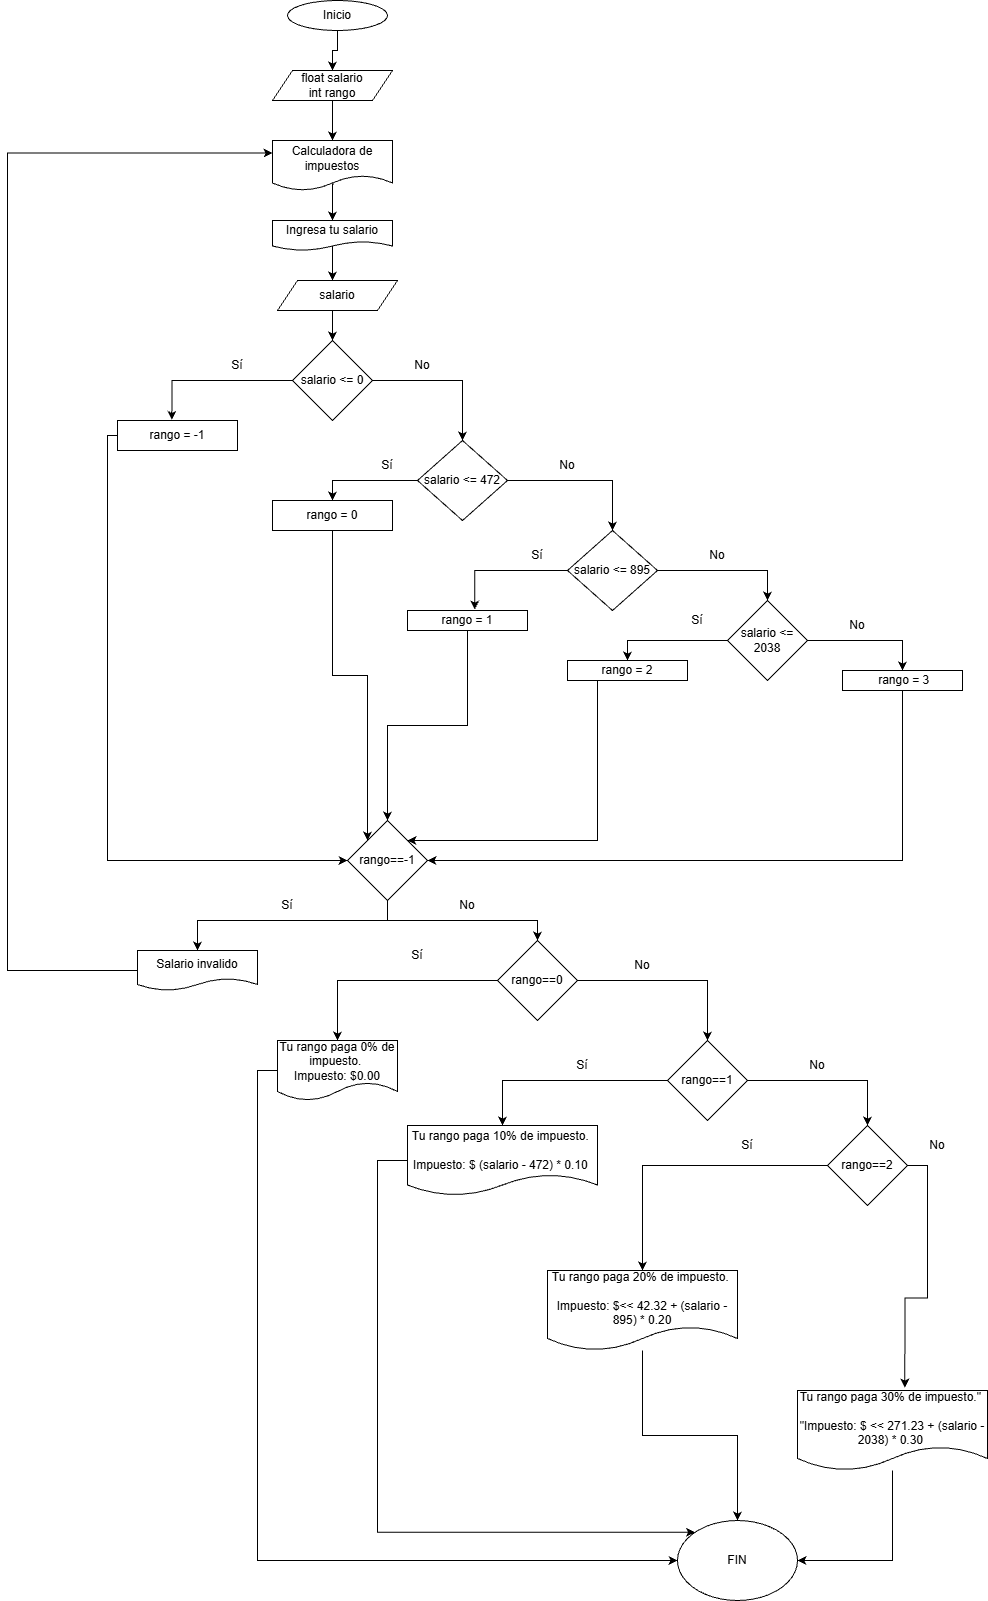

The diagram above was exported from draw.io. Its source (the exported page's mxGraphModel, read from the mxfile embedded in the PNG):
<mxGraphModel dx="717" dy="388" grid="1" gridSize="10" guides="1" tooltips="1" connect="1" arrows="1" fold="1" page="1" pageScale="1" pageWidth="850" pageHeight="1100" math="0" shadow="0">
  <root>
    <mxCell id="0" />
    <mxCell id="1" parent="0" />
    <mxCell id="WeIdQgEGF-y8pFKDk4iD-31" edge="1" parent="1" source="WeIdQgEGF-y8pFKDk4iD-1" style="edgeStyle=orthogonalEdgeStyle;rounded=0;orthogonalLoop=1;jettySize=auto;html=1;entryX=0.5;entryY=0;entryDx=0;entryDy=0;" target="WeIdQgEGF-y8pFKDk4iD-2">
      <mxGeometry relative="1" as="geometry" />
    </mxCell>
    <mxCell id="WeIdQgEGF-y8pFKDk4iD-1" parent="1" style="ellipse;whiteSpace=wrap;html=1;" value="Inicio" vertex="1">
      <mxGeometry height="30" width="100" x="380" y="60" as="geometry" />
    </mxCell>
    <mxCell id="WeIdQgEGF-y8pFKDk4iD-30" edge="1" parent="1" source="WeIdQgEGF-y8pFKDk4iD-2" style="edgeStyle=orthogonalEdgeStyle;rounded=0;orthogonalLoop=1;jettySize=auto;html=1;entryX=0.5;entryY=0;entryDx=0;entryDy=0;" target="WeIdQgEGF-y8pFKDk4iD-3">
      <mxGeometry relative="1" as="geometry" />
    </mxCell>
    <mxCell id="WeIdQgEGF-y8pFKDk4iD-2" parent="1" style="shape=parallelogram;perimeter=parallelogramPerimeter;whiteSpace=wrap;html=1;fixedSize=1;" value="float salario&lt;div&gt;int rango&lt;/div&gt;" vertex="1">
      <mxGeometry height="30" width="120" x="365" y="130" as="geometry" />
    </mxCell>
    <mxCell id="WeIdQgEGF-y8pFKDk4iD-32" edge="1" parent="1" source="WeIdQgEGF-y8pFKDk4iD-3" style="edgeStyle=orthogonalEdgeStyle;rounded=0;orthogonalLoop=1;jettySize=auto;html=1;entryX=0.5;entryY=0;entryDx=0;entryDy=0;exitX=0.511;exitY=0.877;exitDx=0;exitDy=0;exitPerimeter=0;" target="WeIdQgEGF-y8pFKDk4iD-5">
      <mxGeometry relative="1" as="geometry" />
    </mxCell>
    <mxCell id="WeIdQgEGF-y8pFKDk4iD-3" parent="1" style="shape=document;whiteSpace=wrap;html=1;boundedLbl=1;" value="Calculadora de impuestos" vertex="1">
      <mxGeometry height="50" width="120" x="365" y="200" as="geometry" />
    </mxCell>
    <mxCell id="WeIdQgEGF-y8pFKDk4iD-33" edge="1" parent="1" style="edgeStyle=orthogonalEdgeStyle;rounded=0;orthogonalLoop=1;jettySize=auto;html=1;entryX=0.5;entryY=0;entryDx=0;entryDy=0;exitX=0.5;exitY=0.817;exitDx=0;exitDy=0;exitPerimeter=0;">
      <mxGeometry relative="1" as="geometry">
        <mxPoint x="420" y="304.51000000000005" as="sourcePoint" />
        <mxPoint x="425" y="340" as="targetPoint" />
      </mxGeometry>
    </mxCell>
    <mxCell id="WeIdQgEGF-y8pFKDk4iD-5" parent="1" style="shape=document;whiteSpace=wrap;html=1;boundedLbl=1;" value="Ingresa tu salario" vertex="1">
      <mxGeometry height="30" width="120" x="365" y="280" as="geometry" />
    </mxCell>
    <mxCell id="WeIdQgEGF-y8pFKDk4iD-34" edge="1" parent="1" source="WeIdQgEGF-y8pFKDk4iD-6" style="edgeStyle=orthogonalEdgeStyle;rounded=0;orthogonalLoop=1;jettySize=auto;html=1;entryX=0.5;entryY=0;entryDx=0;entryDy=0;" target="WeIdQgEGF-y8pFKDk4iD-7">
      <mxGeometry relative="1" as="geometry">
        <Array as="points">
          <mxPoint x="425" y="380" />
          <mxPoint x="425" y="380" />
        </Array>
      </mxGeometry>
    </mxCell>
    <mxCell id="WeIdQgEGF-y8pFKDk4iD-6" parent="1" style="shape=parallelogram;perimeter=parallelogramPerimeter;whiteSpace=wrap;html=1;fixedSize=1;" value="salario" vertex="1">
      <mxGeometry height="30" width="120" x="370" y="340" as="geometry" />
    </mxCell>
    <mxCell id="WeIdQgEGF-y8pFKDk4iD-36" edge="1" parent="1" source="WeIdQgEGF-y8pFKDk4iD-7" style="edgeStyle=orthogonalEdgeStyle;rounded=0;orthogonalLoop=1;jettySize=auto;html=1;" target="WeIdQgEGF-y8pFKDk4iD-9">
      <mxGeometry relative="1" as="geometry" />
    </mxCell>
    <mxCell id="WeIdQgEGF-y8pFKDk4iD-7" parent="1" style="rhombus;whiteSpace=wrap;html=1;" value="salario &amp;lt;= 0" vertex="1">
      <mxGeometry height="80" width="80" x="385" y="400" as="geometry" />
    </mxCell>
    <mxCell id="WeIdQgEGF-y8pFKDk4iD-45" edge="1" parent="1" source="WeIdQgEGF-y8pFKDk4iD-8" style="edgeStyle=orthogonalEdgeStyle;rounded=0;orthogonalLoop=1;jettySize=auto;html=1;entryX=0;entryY=0.5;entryDx=0;entryDy=0;" target="WeIdQgEGF-y8pFKDk4iD-17">
      <mxGeometry relative="1" as="geometry">
        <Array as="points">
          <mxPoint x="200" y="495" />
          <mxPoint x="200" y="920" />
        </Array>
      </mxGeometry>
    </mxCell>
    <mxCell id="WeIdQgEGF-y8pFKDk4iD-8" parent="1" style="rounded=0;whiteSpace=wrap;html=1;" value="rango = -1" vertex="1">
      <mxGeometry height="30" width="120" x="210" y="480" as="geometry" />
    </mxCell>
    <mxCell id="WeIdQgEGF-y8pFKDk4iD-37" edge="1" parent="1" source="WeIdQgEGF-y8pFKDk4iD-9" style="edgeStyle=orthogonalEdgeStyle;rounded=0;orthogonalLoop=1;jettySize=auto;html=1;entryX=0.5;entryY=0;entryDx=0;entryDy=0;" target="WeIdQgEGF-y8pFKDk4iD-10">
      <mxGeometry relative="1" as="geometry" />
    </mxCell>
    <mxCell id="WeIdQgEGF-y8pFKDk4iD-39" edge="1" parent="1" source="WeIdQgEGF-y8pFKDk4iD-9" style="edgeStyle=orthogonalEdgeStyle;rounded=0;orthogonalLoop=1;jettySize=auto;html=1;entryX=0.5;entryY=0;entryDx=0;entryDy=0;" target="WeIdQgEGF-y8pFKDk4iD-11">
      <mxGeometry relative="1" as="geometry" />
    </mxCell>
    <mxCell id="WeIdQgEGF-y8pFKDk4iD-9" parent="1" style="rhombus;whiteSpace=wrap;html=1;" value="salario &amp;lt;= 472" vertex="1">
      <mxGeometry height="80" width="90" x="510" y="500" as="geometry" />
    </mxCell>
    <mxCell id="WeIdQgEGF-y8pFKDk4iD-46" edge="1" parent="1" source="WeIdQgEGF-y8pFKDk4iD-10" style="edgeStyle=orthogonalEdgeStyle;rounded=0;orthogonalLoop=1;jettySize=auto;html=1;entryX=0;entryY=0;entryDx=0;entryDy=0;" target="WeIdQgEGF-y8pFKDk4iD-17">
      <mxGeometry relative="1" as="geometry" />
    </mxCell>
    <mxCell id="WeIdQgEGF-y8pFKDk4iD-10" parent="1" style="rounded=0;whiteSpace=wrap;html=1;" value="rango = 0" vertex="1">
      <mxGeometry height="30" width="120" x="365" y="560" as="geometry" />
    </mxCell>
    <mxCell id="WeIdQgEGF-y8pFKDk4iD-42" edge="1" parent="1" source="WeIdQgEGF-y8pFKDk4iD-11" style="edgeStyle=orthogonalEdgeStyle;rounded=0;orthogonalLoop=1;jettySize=auto;html=1;entryX=0.5;entryY=0;entryDx=0;entryDy=0;" target="WeIdQgEGF-y8pFKDk4iD-13">
      <mxGeometry relative="1" as="geometry" />
    </mxCell>
    <mxCell id="WeIdQgEGF-y8pFKDk4iD-11" parent="1" style="rhombus;whiteSpace=wrap;html=1;" value="salario &amp;lt;= 895" vertex="1">
      <mxGeometry height="80" width="90" x="660" y="590" as="geometry" />
    </mxCell>
    <mxCell id="WeIdQgEGF-y8pFKDk4iD-47" edge="1" parent="1" source="WeIdQgEGF-y8pFKDk4iD-12" style="edgeStyle=orthogonalEdgeStyle;rounded=0;orthogonalLoop=1;jettySize=auto;html=1;" target="WeIdQgEGF-y8pFKDk4iD-17">
      <mxGeometry relative="1" as="geometry" />
    </mxCell>
    <mxCell id="WeIdQgEGF-y8pFKDk4iD-12" parent="1" style="rounded=0;whiteSpace=wrap;html=1;" value="rango = 1" vertex="1">
      <mxGeometry height="20" width="120" x="500" y="670" as="geometry" />
    </mxCell>
    <mxCell id="WeIdQgEGF-y8pFKDk4iD-43" edge="1" parent="1" source="WeIdQgEGF-y8pFKDk4iD-13" style="edgeStyle=orthogonalEdgeStyle;rounded=0;orthogonalLoop=1;jettySize=auto;html=1;entryX=0.5;entryY=0;entryDx=0;entryDy=0;" target="WeIdQgEGF-y8pFKDk4iD-14">
      <mxGeometry relative="1" as="geometry" />
    </mxCell>
    <mxCell id="WeIdQgEGF-y8pFKDk4iD-44" edge="1" parent="1" source="WeIdQgEGF-y8pFKDk4iD-13" style="edgeStyle=orthogonalEdgeStyle;rounded=0;orthogonalLoop=1;jettySize=auto;html=1;entryX=0.5;entryY=0;entryDx=0;entryDy=0;" target="WeIdQgEGF-y8pFKDk4iD-16">
      <mxGeometry relative="1" as="geometry" />
    </mxCell>
    <mxCell id="WeIdQgEGF-y8pFKDk4iD-13" parent="1" style="rhombus;whiteSpace=wrap;html=1;" value="salario &amp;lt;= 2038" vertex="1">
      <mxGeometry height="80" width="80" x="820" y="660" as="geometry" />
    </mxCell>
    <mxCell id="WeIdQgEGF-y8pFKDk4iD-48" edge="1" parent="1" source="WeIdQgEGF-y8pFKDk4iD-14" style="edgeStyle=orthogonalEdgeStyle;rounded=0;orthogonalLoop=1;jettySize=auto;html=1;entryX=1;entryY=0;entryDx=0;entryDy=0;" target="WeIdQgEGF-y8pFKDk4iD-17">
      <mxGeometry relative="1" as="geometry">
        <Array as="points">
          <mxPoint x="690" y="900" />
        </Array>
      </mxGeometry>
    </mxCell>
    <mxCell id="WeIdQgEGF-y8pFKDk4iD-14" parent="1" style="rounded=0;whiteSpace=wrap;html=1;" value="rango = 2" vertex="1">
      <mxGeometry height="20" width="120" x="660" y="720" as="geometry" />
    </mxCell>
    <mxCell id="WeIdQgEGF-y8pFKDk4iD-52" edge="1" parent="1" source="WeIdQgEGF-y8pFKDk4iD-16" style="edgeStyle=orthogonalEdgeStyle;rounded=0;orthogonalLoop=1;jettySize=auto;html=1;entryX=1;entryY=0.5;entryDx=0;entryDy=0;" target="WeIdQgEGF-y8pFKDk4iD-17">
      <mxGeometry relative="1" as="geometry">
        <Array as="points">
          <mxPoint x="995" y="920" />
        </Array>
      </mxGeometry>
    </mxCell>
    <mxCell id="WeIdQgEGF-y8pFKDk4iD-16" parent="1" style="rounded=0;whiteSpace=wrap;html=1;" value="&amp;nbsp;rango = 3" vertex="1">
      <mxGeometry height="20" width="120" x="935" y="730" as="geometry" />
    </mxCell>
    <mxCell id="WeIdQgEGF-y8pFKDk4iD-58" edge="1" parent="1" source="WeIdQgEGF-y8pFKDk4iD-17" style="edgeStyle=orthogonalEdgeStyle;rounded=0;orthogonalLoop=1;jettySize=auto;html=1;entryX=0.5;entryY=0;entryDx=0;entryDy=0;" target="WeIdQgEGF-y8pFKDk4iD-18">
      <mxGeometry relative="1" as="geometry">
        <Array as="points">
          <mxPoint x="480" y="980" />
          <mxPoint x="290" y="980" />
        </Array>
      </mxGeometry>
    </mxCell>
    <mxCell id="WeIdQgEGF-y8pFKDk4iD-59" edge="1" parent="1" source="WeIdQgEGF-y8pFKDk4iD-17" style="edgeStyle=orthogonalEdgeStyle;rounded=0;orthogonalLoop=1;jettySize=auto;html=1;entryX=0.5;entryY=0;entryDx=0;entryDy=0;" target="WeIdQgEGF-y8pFKDk4iD-19">
      <mxGeometry relative="1" as="geometry">
        <Array as="points">
          <mxPoint x="480" y="980" />
          <mxPoint x="630" y="980" />
        </Array>
      </mxGeometry>
    </mxCell>
    <mxCell id="WeIdQgEGF-y8pFKDk4iD-17" parent="1" style="rhombus;whiteSpace=wrap;html=1;" value="rango==-1" vertex="1">
      <mxGeometry height="80" width="80" x="440" y="880" as="geometry" />
    </mxCell>
    <mxCell id="WeIdQgEGF-y8pFKDk4iD-67" edge="1" parent="1" source="WeIdQgEGF-y8pFKDk4iD-18" style="edgeStyle=orthogonalEdgeStyle;rounded=0;orthogonalLoop=1;jettySize=auto;html=1;entryX=0;entryY=0.25;entryDx=0;entryDy=0;" target="WeIdQgEGF-y8pFKDk4iD-3">
      <mxGeometry relative="1" as="geometry">
        <Array as="points">
          <mxPoint x="100" y="1030" />
          <mxPoint x="100" y="213" />
        </Array>
      </mxGeometry>
    </mxCell>
    <mxCell id="WeIdQgEGF-y8pFKDk4iD-18" parent="1" style="shape=document;whiteSpace=wrap;html=1;boundedLbl=1;" value="Salario invalido" vertex="1">
      <mxGeometry height="40" width="120" x="230" y="1010" as="geometry" />
    </mxCell>
    <mxCell id="WeIdQgEGF-y8pFKDk4iD-60" edge="1" parent="1" source="WeIdQgEGF-y8pFKDk4iD-19" style="edgeStyle=orthogonalEdgeStyle;rounded=0;orthogonalLoop=1;jettySize=auto;html=1;entryX=0.5;entryY=0;entryDx=0;entryDy=0;" target="WeIdQgEGF-y8pFKDk4iD-21">
      <mxGeometry relative="1" as="geometry" />
    </mxCell>
    <mxCell id="WeIdQgEGF-y8pFKDk4iD-61" edge="1" parent="1" source="WeIdQgEGF-y8pFKDk4iD-19" style="edgeStyle=orthogonalEdgeStyle;rounded=0;orthogonalLoop=1;jettySize=auto;html=1;entryX=0.5;entryY=0;entryDx=0;entryDy=0;" target="WeIdQgEGF-y8pFKDk4iD-22">
      <mxGeometry relative="1" as="geometry" />
    </mxCell>
    <mxCell id="WeIdQgEGF-y8pFKDk4iD-19" parent="1" style="rhombus;whiteSpace=wrap;html=1;" value="rango==0" vertex="1">
      <mxGeometry height="80" width="80" x="590" y="1000" as="geometry" />
    </mxCell>
    <mxCell id="WeIdQgEGF-y8pFKDk4iD-68" edge="1" parent="1" source="WeIdQgEGF-y8pFKDk4iD-21" style="edgeStyle=orthogonalEdgeStyle;rounded=0;orthogonalLoop=1;jettySize=auto;html=1;entryX=0;entryY=0.5;entryDx=0;entryDy=0;" target="WeIdQgEGF-y8pFKDk4iD-28">
      <mxGeometry relative="1" as="geometry">
        <Array as="points">
          <mxPoint x="350" y="1130" />
          <mxPoint x="350" y="1620" />
        </Array>
      </mxGeometry>
    </mxCell>
    <mxCell id="WeIdQgEGF-y8pFKDk4iD-21" parent="1" style="shape=document;whiteSpace=wrap;html=1;boundedLbl=1;" value="&lt;div&gt;Tu rango paga 0% de impuesto.&lt;span style=&quot;background-color: transparent; color: light-dark(rgb(0, 0, 0), rgb(255, 255, 255));&quot;&gt;&amp;nbsp;&lt;/span&gt;&lt;/div&gt;&lt;div&gt;&lt;span style=&quot;background-color: transparent; color: light-dark(rgb(0, 0, 0), rgb(255, 255, 255));&quot;&gt;Impuesto: $0.00&lt;/span&gt;&lt;/div&gt;" vertex="1">
      <mxGeometry height="60" width="120" x="370" y="1100" as="geometry" />
    </mxCell>
    <mxCell id="WeIdQgEGF-y8pFKDk4iD-62" edge="1" parent="1" source="WeIdQgEGF-y8pFKDk4iD-22" style="edgeStyle=orthogonalEdgeStyle;rounded=0;orthogonalLoop=1;jettySize=auto;html=1;entryX=0.5;entryY=0;entryDx=0;entryDy=0;" target="WeIdQgEGF-y8pFKDk4iD-23">
      <mxGeometry relative="1" as="geometry" />
    </mxCell>
    <mxCell id="WeIdQgEGF-y8pFKDk4iD-63" edge="1" parent="1" source="WeIdQgEGF-y8pFKDk4iD-22" style="edgeStyle=orthogonalEdgeStyle;rounded=0;orthogonalLoop=1;jettySize=auto;html=1;entryX=0.5;entryY=0;entryDx=0;entryDy=0;" target="WeIdQgEGF-y8pFKDk4iD-24">
      <mxGeometry relative="1" as="geometry" />
    </mxCell>
    <mxCell id="WeIdQgEGF-y8pFKDk4iD-22" parent="1" style="rhombus;whiteSpace=wrap;html=1;" value="rango==1" vertex="1">
      <mxGeometry height="80" width="80" x="760" y="1100" as="geometry" />
    </mxCell>
    <mxCell id="WeIdQgEGF-y8pFKDk4iD-69" edge="1" parent="1" source="WeIdQgEGF-y8pFKDk4iD-23" style="edgeStyle=orthogonalEdgeStyle;rounded=0;orthogonalLoop=1;jettySize=auto;html=1;entryX=0;entryY=0;entryDx=0;entryDy=0;" target="WeIdQgEGF-y8pFKDk4iD-28">
      <mxGeometry relative="1" as="geometry">
        <Array as="points">
          <mxPoint x="470" y="1220" />
          <mxPoint x="470" y="1592" />
        </Array>
      </mxGeometry>
    </mxCell>
    <mxCell id="WeIdQgEGF-y8pFKDk4iD-23" parent="1" style="shape=document;whiteSpace=wrap;html=1;boundedLbl=1;" value="&lt;div&gt;Tu rango paga 10% de impuesto.&lt;span style=&quot;background-color: transparent; color: light-dark(rgb(0, 0, 0), rgb(255, 255, 255));&quot;&gt;&amp;nbsp;&lt;/span&gt;&lt;/div&gt;&lt;div&gt;&lt;span style=&quot;background-color: transparent; color: light-dark(rgb(0, 0, 0), rgb(255, 255, 255));&quot;&gt;&lt;br&gt;&lt;/span&gt;&lt;/div&gt;&lt;div&gt;&lt;span style=&quot;background-color: transparent; color: light-dark(rgb(0, 0, 0), rgb(255, 255, 255));&quot;&gt;Impuesto: $ (salario - 472) * 0.10&amp;nbsp;&lt;/span&gt;&lt;/div&gt;" vertex="1">
      <mxGeometry height="70" width="190" x="500" y="1185" as="geometry" />
    </mxCell>
    <mxCell id="WeIdQgEGF-y8pFKDk4iD-64" edge="1" parent="1" source="WeIdQgEGF-y8pFKDk4iD-24" style="edgeStyle=orthogonalEdgeStyle;rounded=0;orthogonalLoop=1;jettySize=auto;html=1;entryX=0.5;entryY=0;entryDx=0;entryDy=0;" target="WeIdQgEGF-y8pFKDk4iD-25">
      <mxGeometry relative="1" as="geometry" />
    </mxCell>
    <mxCell id="WeIdQgEGF-y8pFKDk4iD-65" edge="1" parent="1" source="WeIdQgEGF-y8pFKDk4iD-24" style="edgeStyle=orthogonalEdgeStyle;rounded=0;orthogonalLoop=1;jettySize=auto;html=1;entryX=0.565;entryY=-0.036;entryDx=0;entryDy=0;entryPerimeter=0;exitX=1;exitY=0.5;exitDx=0;exitDy=0;" target="WeIdQgEGF-y8pFKDk4iD-27">
      <mxGeometry relative="1" as="geometry">
        <mxPoint x="1130" y="1290" as="targetPoint" />
      </mxGeometry>
    </mxCell>
    <mxCell id="WeIdQgEGF-y8pFKDk4iD-24" parent="1" style="rhombus;whiteSpace=wrap;html=1;" value="rango==2" vertex="1">
      <mxGeometry height="80" width="80" x="920" y="1185" as="geometry" />
    </mxCell>
    <mxCell id="WeIdQgEGF-y8pFKDk4iD-70" edge="1" parent="1" source="WeIdQgEGF-y8pFKDk4iD-25" style="edgeStyle=orthogonalEdgeStyle;rounded=0;orthogonalLoop=1;jettySize=auto;html=1;" target="WeIdQgEGF-y8pFKDk4iD-28">
      <mxGeometry relative="1" as="geometry" />
    </mxCell>
    <mxCell id="WeIdQgEGF-y8pFKDk4iD-25" parent="1" style="shape=document;whiteSpace=wrap;html=1;boundedLbl=1;" value="&lt;div&gt;Tu rango paga 20% de impuesto.&amp;nbsp;&lt;/div&gt;&lt;div&gt;&amp;nbsp; &amp;nbsp; &amp;nbsp; &amp;nbsp; &amp;nbsp; &amp;nbsp;&amp;nbsp;&lt;/div&gt;&lt;div&gt;Impuesto: $&amp;lt;&amp;lt; 42.32 + (salario - 895) * 0.20&lt;/div&gt;" vertex="1">
      <mxGeometry height="80" width="190" x="640" y="1330" as="geometry" />
    </mxCell>
    <mxCell id="WeIdQgEGF-y8pFKDk4iD-71" edge="1" parent="1" source="WeIdQgEGF-y8pFKDk4iD-27" style="edgeStyle=orthogonalEdgeStyle;rounded=0;orthogonalLoop=1;jettySize=auto;html=1;entryX=1;entryY=0.5;entryDx=0;entryDy=0;" target="WeIdQgEGF-y8pFKDk4iD-28">
      <mxGeometry relative="1" as="geometry" />
    </mxCell>
    <mxCell id="WeIdQgEGF-y8pFKDk4iD-27" parent="1" style="shape=document;whiteSpace=wrap;html=1;boundedLbl=1;" value="&lt;div&gt;Tu rango paga 30% de impuesto.&quot;&amp;nbsp;&lt;/div&gt;&lt;div&gt;&amp;nbsp; &amp;nbsp; &amp;nbsp; &amp;nbsp; &amp;nbsp; &amp;nbsp;&amp;nbsp;&lt;/div&gt;&lt;div&gt;&quot;Impuesto: $ &amp;lt;&amp;lt; 271.23 + (salario - 2038) * 0.30&amp;nbsp;&lt;/div&gt;" vertex="1">
      <mxGeometry height="80" width="190" x="890" y="1450" as="geometry" />
    </mxCell>
    <mxCell id="WeIdQgEGF-y8pFKDk4iD-28" parent="1" style="ellipse;whiteSpace=wrap;html=1;" value="FIN" vertex="1">
      <mxGeometry height="80" width="120" x="770" y="1580" as="geometry" />
    </mxCell>
    <mxCell id="WeIdQgEGF-y8pFKDk4iD-35" edge="1" parent="1" source="WeIdQgEGF-y8pFKDk4iD-7" style="edgeStyle=orthogonalEdgeStyle;rounded=0;orthogonalLoop=1;jettySize=auto;html=1;entryX=0.453;entryY=-0.022;entryDx=0;entryDy=0;entryPerimeter=0;" target="WeIdQgEGF-y8pFKDk4iD-8">
      <mxGeometry relative="1" as="geometry" />
    </mxCell>
    <mxCell id="WeIdQgEGF-y8pFKDk4iD-41" edge="1" parent="1" source="WeIdQgEGF-y8pFKDk4iD-11" style="edgeStyle=orthogonalEdgeStyle;rounded=0;orthogonalLoop=1;jettySize=auto;html=1;entryX=0.56;entryY=-0.048;entryDx=0;entryDy=0;entryPerimeter=0;" target="WeIdQgEGF-y8pFKDk4iD-12">
      <mxGeometry relative="1" as="geometry" />
    </mxCell>
    <mxCell id="WeIdQgEGF-y8pFKDk4iD-72" parent="1" style="text;html=1;whiteSpace=wrap;strokeColor=none;fillColor=none;align=center;verticalAlign=middle;rounded=0;" value="Sí" vertex="1">
      <mxGeometry height="30" width="60" x="300" y="410" as="geometry" />
    </mxCell>
    <mxCell id="WeIdQgEGF-y8pFKDk4iD-73" parent="1" style="text;html=1;whiteSpace=wrap;strokeColor=none;fillColor=none;align=center;verticalAlign=middle;rounded=0;" value="No" vertex="1">
      <mxGeometry height="30" width="60" x="485" y="410" as="geometry" />
    </mxCell>
    <mxCell id="WeIdQgEGF-y8pFKDk4iD-74" parent="1" style="text;html=1;whiteSpace=wrap;strokeColor=none;fillColor=none;align=center;verticalAlign=middle;rounded=0;" value="Sí" vertex="1">
      <mxGeometry height="30" width="60" x="450" y="510" as="geometry" />
    </mxCell>
    <mxCell id="WeIdQgEGF-y8pFKDk4iD-75" parent="1" style="text;html=1;whiteSpace=wrap;strokeColor=none;fillColor=none;align=center;verticalAlign=middle;rounded=0;" value="No" vertex="1">
      <mxGeometry height="30" width="60" x="630" y="510" as="geometry" />
    </mxCell>
    <mxCell id="WeIdQgEGF-y8pFKDk4iD-76" parent="1" style="text;html=1;whiteSpace=wrap;strokeColor=none;fillColor=none;align=center;verticalAlign=middle;rounded=0;" value="Sí" vertex="1">
      <mxGeometry height="30" width="60" x="600" y="600" as="geometry" />
    </mxCell>
    <mxCell id="WeIdQgEGF-y8pFKDk4iD-77" parent="1" style="text;html=1;whiteSpace=wrap;strokeColor=none;fillColor=none;align=center;verticalAlign=middle;rounded=0;" value="No" vertex="1">
      <mxGeometry height="30" width="60" x="780" y="600" as="geometry" />
    </mxCell>
    <mxCell id="WeIdQgEGF-y8pFKDk4iD-78" parent="1" style="text;html=1;whiteSpace=wrap;strokeColor=none;fillColor=none;align=center;verticalAlign=middle;rounded=0;" value="Sí" vertex="1">
      <mxGeometry height="30" width="60" x="760" y="665" as="geometry" />
    </mxCell>
    <mxCell id="WeIdQgEGF-y8pFKDk4iD-79" parent="1" style="text;html=1;whiteSpace=wrap;strokeColor=none;fillColor=none;align=center;verticalAlign=middle;rounded=0;" value="No" vertex="1">
      <mxGeometry height="30" width="60" x="920" y="670" as="geometry" />
    </mxCell>
    <mxCell id="WeIdQgEGF-y8pFKDk4iD-80" parent="1" style="text;html=1;whiteSpace=wrap;strokeColor=none;fillColor=none;align=center;verticalAlign=middle;rounded=0;" value="Sí" vertex="1">
      <mxGeometry height="30" width="60" x="350" y="950" as="geometry" />
    </mxCell>
    <mxCell id="WeIdQgEGF-y8pFKDk4iD-81" parent="1" style="text;html=1;whiteSpace=wrap;strokeColor=none;fillColor=none;align=center;verticalAlign=middle;rounded=0;" value="No" vertex="1">
      <mxGeometry height="30" width="60" x="530" y="950" as="geometry" />
    </mxCell>
    <mxCell id="WeIdQgEGF-y8pFKDk4iD-82" parent="1" style="text;html=1;whiteSpace=wrap;strokeColor=none;fillColor=none;align=center;verticalAlign=middle;rounded=0;" value="Sí" vertex="1">
      <mxGeometry height="30" width="60" x="480" y="1000" as="geometry" />
    </mxCell>
    <mxCell id="WeIdQgEGF-y8pFKDk4iD-83" parent="1" style="text;html=1;whiteSpace=wrap;strokeColor=none;fillColor=none;align=center;verticalAlign=middle;rounded=0;" value="No" vertex="1">
      <mxGeometry height="30" width="60" x="705" y="1010" as="geometry" />
    </mxCell>
    <mxCell id="WeIdQgEGF-y8pFKDk4iD-84" parent="1" style="text;html=1;whiteSpace=wrap;strokeColor=none;fillColor=none;align=center;verticalAlign=middle;rounded=0;" value="Sí" vertex="1">
      <mxGeometry height="30" width="60" x="645" y="1110" as="geometry" />
    </mxCell>
    <mxCell id="WeIdQgEGF-y8pFKDk4iD-85" parent="1" style="text;html=1;whiteSpace=wrap;strokeColor=none;fillColor=none;align=center;verticalAlign=middle;rounded=0;" value="No" vertex="1">
      <mxGeometry height="30" width="60" x="880" y="1110" as="geometry" />
    </mxCell>
    <mxCell id="WeIdQgEGF-y8pFKDk4iD-86" parent="1" style="text;html=1;whiteSpace=wrap;strokeColor=none;fillColor=none;align=center;verticalAlign=middle;rounded=0;" value="Sí" vertex="1">
      <mxGeometry height="30" width="60" x="810" y="1190" as="geometry" />
    </mxCell>
    <mxCell id="WeIdQgEGF-y8pFKDk4iD-87" parent="1" style="text;html=1;whiteSpace=wrap;strokeColor=none;fillColor=none;align=center;verticalAlign=middle;rounded=0;" value="No" vertex="1">
      <mxGeometry height="30" width="60" x="1000" y="1190" as="geometry" />
    </mxCell>
  </root>
</mxGraphModel>